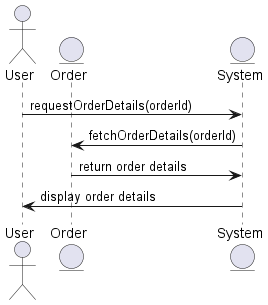

The diagram above was rendered by PlantUML. Its source (embedded in the PNG):
@startuml
actor User
entity Order
entity System

User -> System : requestOrderDetails(orderId)
System -> Order : fetchOrderDetails(orderId)
Order -> System : return order details
System -> User : display order details
@enduml